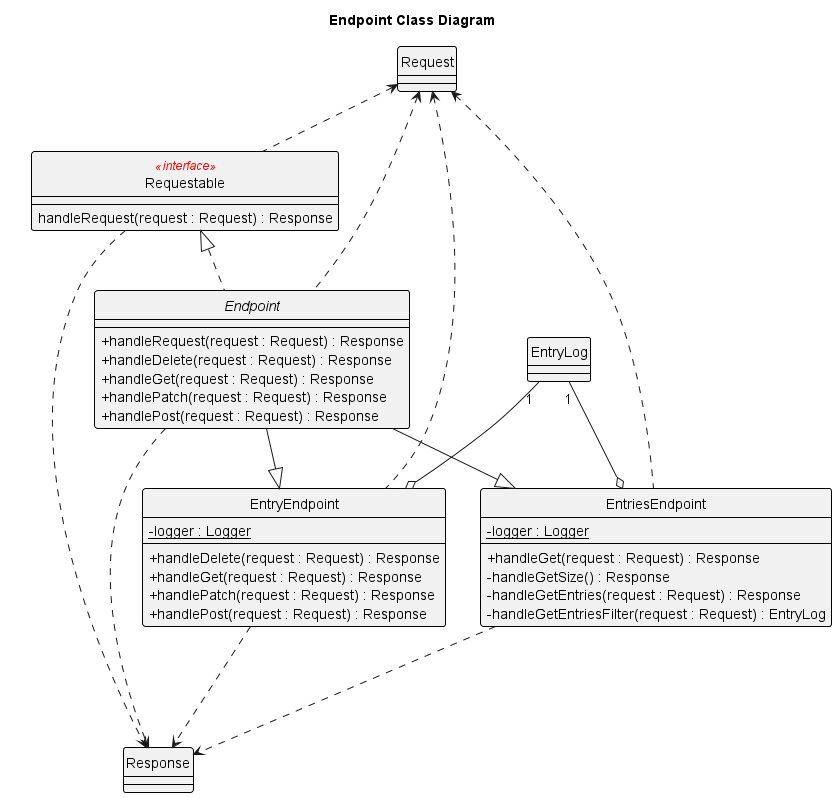

The diagram above was rendered by PlantUML. Its source (embedded in the PNG):
@startuml
!include ../Style.puml

title Endpoint Class Diagram

class Requestable <<interface>>
class Request
class Response
abstract class Endpoint
class EntryEndpoint
class EntriesEndpoint
class EntryLog

Request <.. Endpoint
Request <.. EntryEndpoint
Request <.. EntriesEndpoint
Request <.. Requestable

Requestable <|.. Endpoint
Endpoint --|> EntryEndpoint
Endpoint --|> EntriesEndpoint
EntryLog "1" --o EntryEndpoint
EntryLog "1" --o EntriesEndpoint
Endpoint ...> Response
EntryEndpoint ...> Response
EntriesEndpoint ...> Response
Requestable ...> Response

abstract class Endpoint {
+ handleRequest(request : Request) : Response
+ handleDelete(request : Request) : Response
+ handleGet(request : Request) : Response
+ handlePatch(request : Request) : Response
+ handlePost(request : Request) : Response
}

class EntryEndpoint {
- {static} logger : Logger
+ handleDelete(request : Request) : Response
+ handleGet(request : Request) : Response
+ handlePatch(request : Request) : Response
+ handlePost(request : Request) : Response
}

class EntriesEndpoint {
- {static} logger : Logger
+ handleGet(request : Request) : Response
- handleGetSize() : Response
- handleGetEntries(request : Request) : Response
- handleGetEntriesFilter(request : Request) : EntryLog
}

class Requestable <<interface>> {
    handleRequest(request : Request) : Response
}

@enduml